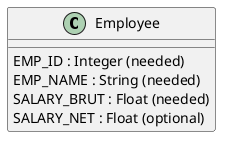

The diagram above was rendered by PlantUML. Its source (embedded in the PNG):
@startuml
class Employee {
  EMP_ID : Integer (needed)
  EMP_NAME : String (needed)
  SALARY_BRUT : Float (needed)
  SALARY_NET : Float (optional)
}
@enduml